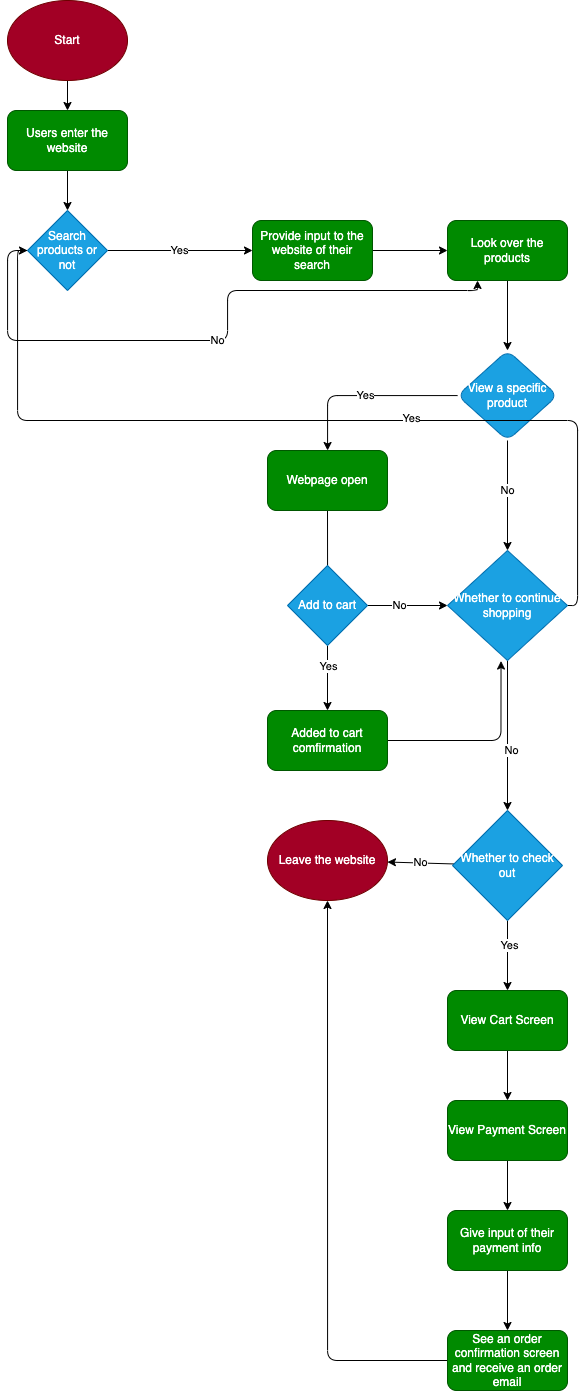

The diagram above was exported from draw.io. Its source (the exported page's mxGraphModel, read from the mxfile embedded in the PNG):
<mxGraphModel dx="971" dy="814" grid="1" gridSize="10" guides="1" tooltips="1" connect="1" arrows="1" fold="1" page="1" pageScale="1" pageWidth="850" pageHeight="1100" math="0" shadow="0">
  <root>
    <mxCell id="0" />
    <mxCell id="1" parent="0" />
    <mxCell id="4" style="edgeStyle=none;html=1;" parent="1" source="2" target="3" edge="1">
      <mxGeometry relative="1" as="geometry" />
    </mxCell>
    <mxCell id="2" value="Start" style="ellipse;whiteSpace=wrap;html=1;fillColor=#a20025;fontColor=#ffffff;strokeColor=#6F0000;" parent="1" vertex="1">
      <mxGeometry x="60" y="40" width="120" height="80" as="geometry" />
    </mxCell>
    <mxCell id="11" style="edgeStyle=none;html=1;" parent="1" source="3" target="10" edge="1">
      <mxGeometry relative="1" as="geometry" />
    </mxCell>
    <mxCell id="3" value="Users enter the website" style="rounded=1;whiteSpace=wrap;html=1;fillColor=#008a00;fontColor=#ffffff;strokeColor=#005700;" parent="1" vertex="1">
      <mxGeometry x="60" y="150" width="120" height="60" as="geometry" />
    </mxCell>
    <mxCell id="18" value="No" style="edgeStyle=orthogonalEdgeStyle;html=1;entryX=0.25;entryY=1;entryDx=0;entryDy=0;" parent="1" source="10" target="16" edge="1">
      <mxGeometry relative="1" as="geometry">
        <mxPoint x="60" y="330" as="sourcePoint" />
        <mxPoint x="430" y="340" as="targetPoint" />
        <Array as="points">
          <mxPoint x="60" y="290" />
          <mxPoint x="60" y="380" />
          <mxPoint x="280" y="380" />
          <mxPoint x="280" y="330" />
          <mxPoint x="530" y="330" />
        </Array>
      </mxGeometry>
    </mxCell>
    <mxCell id="17" value="Yes" style="edgeStyle=none;html=1;exitX=1;exitY=0.5;exitDx=0;exitDy=0;entryX=0;entryY=0.5;entryDx=0;entryDy=0;" parent="1" source="10" target="14" edge="1">
      <mxGeometry relative="1" as="geometry" />
    </mxCell>
    <mxCell id="10" value="Search products or not" style="rhombus;whiteSpace=wrap;html=1;fillColor=#1ba1e2;fontColor=#ffffff;strokeColor=#006EAF;" parent="1" vertex="1">
      <mxGeometry x="80" y="250" width="80" height="80" as="geometry" />
    </mxCell>
    <mxCell id="24" style="edgeStyle=orthogonalEdgeStyle;html=1;exitX=1;exitY=0.5;exitDx=0;exitDy=0;" parent="1" source="14" target="16" edge="1">
      <mxGeometry relative="1" as="geometry" />
    </mxCell>
    <mxCell id="14" value="Provide input to the website of their search" style="rounded=1;whiteSpace=wrap;html=1;fillColor=#008a00;fontColor=#ffffff;strokeColor=#005700;" parent="1" vertex="1">
      <mxGeometry x="305" y="260" width="120" height="60" as="geometry" />
    </mxCell>
    <mxCell id="29" value="" style="edgeStyle=orthogonalEdgeStyle;html=1;" parent="1" source="16" target="28" edge="1">
      <mxGeometry relative="1" as="geometry" />
    </mxCell>
    <mxCell id="16" value="Look over the products" style="rounded=1;whiteSpace=wrap;html=1;fillColor=#008a00;fontColor=#ffffff;strokeColor=#005700;" parent="1" vertex="1">
      <mxGeometry x="500" y="260" width="120" height="60" as="geometry" />
    </mxCell>
    <mxCell id="31" value="Yes" style="edgeStyle=orthogonalEdgeStyle;html=1;" parent="1" source="28" target="30" edge="1">
      <mxGeometry relative="1" as="geometry" />
    </mxCell>
    <mxCell id="33" value="" style="edgeStyle=orthogonalEdgeStyle;html=1;entryX=0.5;entryY=0;entryDx=0;entryDy=0;" parent="1" source="28" target="36" edge="1">
      <mxGeometry relative="1" as="geometry">
        <mxPoint x="560" y="590" as="targetPoint" />
      </mxGeometry>
    </mxCell>
    <mxCell id="34" value="No" style="edgeLabel;html=1;align=center;verticalAlign=middle;resizable=0;points=[];" parent="33" vertex="1" connectable="0">
      <mxGeometry x="-0.1158" y="-1" relative="1" as="geometry">
        <mxPoint as="offset" />
      </mxGeometry>
    </mxCell>
    <mxCell id="28" value="View a specific product" style="rhombus;whiteSpace=wrap;html=1;fillColor=#1ba1e2;strokeColor=#006EAF;fontColor=#ffffff;rounded=1;" parent="1" vertex="1">
      <mxGeometry x="510" y="390" width="100" height="90" as="geometry" />
    </mxCell>
    <mxCell id="35" style="edgeStyle=orthogonalEdgeStyle;html=1;exitX=0.5;exitY=1;exitDx=0;exitDy=0;entryX=0.5;entryY=0;entryDx=0;entryDy=0;" parent="1" source="30" target="37" edge="1">
      <mxGeometry relative="1" as="geometry">
        <mxPoint x="350" y="650" as="targetPoint" />
        <Array as="points">
          <mxPoint x="380" y="620" />
          <mxPoint x="380" y="620" />
        </Array>
      </mxGeometry>
    </mxCell>
    <mxCell id="30" value="Webpage open" style="whiteSpace=wrap;html=1;fillColor=#008a00;strokeColor=#005700;fontColor=#ffffff;rounded=1;" parent="1" vertex="1">
      <mxGeometry x="320" y="490" width="120" height="60" as="geometry" />
    </mxCell>
    <mxCell id="47" style="edgeStyle=orthogonalEdgeStyle;html=1;exitX=1;exitY=0.5;exitDx=0;exitDy=0;entryX=0;entryY=0.5;entryDx=0;entryDy=0;" parent="1" source="36" target="10" edge="1">
      <mxGeometry relative="1" as="geometry" />
    </mxCell>
    <mxCell id="48" value="Yes" style="edgeLabel;html=1;align=center;verticalAlign=middle;resizable=0;points=[];" parent="47" vertex="1" connectable="0">
      <mxGeometry x="-0.2226" y="-3" relative="1" as="geometry">
        <mxPoint x="1" as="offset" />
      </mxGeometry>
    </mxCell>
    <mxCell id="50" value="" style="edgeStyle=orthogonalEdgeStyle;html=1;entryX=0.5;entryY=0;entryDx=0;entryDy=0;" parent="1" source="36" target="52" edge="1">
      <mxGeometry relative="1" as="geometry">
        <mxPoint x="560" y="850" as="targetPoint" />
      </mxGeometry>
    </mxCell>
    <mxCell id="51" value="No" style="edgeLabel;html=1;align=center;verticalAlign=middle;resizable=0;points=[];" parent="50" vertex="1" connectable="0">
      <mxGeometry x="0.1867" y="3" relative="1" as="geometry">
        <mxPoint as="offset" />
      </mxGeometry>
    </mxCell>
    <mxCell id="36" value="Whether to continue shopping" style="rhombus;whiteSpace=wrap;html=1;fillColor=#1ba1e2;fontColor=#ffffff;strokeColor=#006EAF;" parent="1" vertex="1">
      <mxGeometry x="500" y="590" width="120" height="110" as="geometry" />
    </mxCell>
    <mxCell id="41" style="edgeStyle=orthogonalEdgeStyle;html=1;" parent="1" source="37" target="42" edge="1">
      <mxGeometry relative="1" as="geometry">
        <mxPoint x="380" y="750" as="targetPoint" />
        <Array as="points" />
      </mxGeometry>
    </mxCell>
    <mxCell id="43" value="Yes" style="edgeLabel;html=1;align=center;verticalAlign=middle;resizable=0;points=[];" parent="41" vertex="1" connectable="0">
      <mxGeometry x="-0.3692" relative="1" as="geometry">
        <mxPoint as="offset" />
      </mxGeometry>
    </mxCell>
    <mxCell id="45" style="edgeStyle=orthogonalEdgeStyle;html=1;exitX=1;exitY=0.5;exitDx=0;exitDy=0;" parent="1" source="37" target="36" edge="1">
      <mxGeometry relative="1" as="geometry" />
    </mxCell>
    <mxCell id="46" value="No" style="edgeLabel;html=1;align=center;verticalAlign=middle;resizable=0;points=[];" parent="45" vertex="1" connectable="0">
      <mxGeometry x="-0.2375" y="2" relative="1" as="geometry">
        <mxPoint y="1" as="offset" />
      </mxGeometry>
    </mxCell>
    <mxCell id="37" value="Add to cart" style="rhombus;whiteSpace=wrap;html=1;fillColor=#1ba1e2;fontColor=#ffffff;strokeColor=#006EAF;" parent="1" vertex="1">
      <mxGeometry x="340" y="605" width="80" height="80" as="geometry" />
    </mxCell>
    <mxCell id="44" style="edgeStyle=orthogonalEdgeStyle;html=1;entryX=0.446;entryY=1.005;entryDx=0;entryDy=0;entryPerimeter=0;" parent="1" source="42" target="36" edge="1">
      <mxGeometry relative="1" as="geometry" />
    </mxCell>
    <mxCell id="42" value="Added to cart comfirmation" style="rounded=1;whiteSpace=wrap;html=1;fillColor=#008a00;fontColor=#ffffff;strokeColor=#005700;" parent="1" vertex="1">
      <mxGeometry x="320" y="750" width="120" height="60" as="geometry" />
    </mxCell>
    <mxCell id="56" style="edgeStyle=orthogonalEdgeStyle;html=1;entryX=0.5;entryY=0;entryDx=0;entryDy=0;entryPerimeter=0;" parent="1" source="52" target="57" edge="1">
      <mxGeometry relative="1" as="geometry">
        <mxPoint x="560" y="1030" as="targetPoint" />
      </mxGeometry>
    </mxCell>
    <mxCell id="59" value="Yes" style="edgeLabel;html=1;align=center;verticalAlign=middle;resizable=0;points=[];" parent="56" vertex="1" connectable="0">
      <mxGeometry x="-0.2919" y="1" relative="1" as="geometry">
        <mxPoint as="offset" />
      </mxGeometry>
    </mxCell>
    <mxCell id="68" value="No" style="edgeStyle=none;html=1;" edge="1" parent="1" source="52" target="67">
      <mxGeometry relative="1" as="geometry" />
    </mxCell>
    <mxCell id="52" value="Whether to check out" style="rhombus;whiteSpace=wrap;html=1;fillColor=#1ba1e2;fontColor=#ffffff;strokeColor=#006EAF;" parent="1" vertex="1">
      <mxGeometry x="505" y="850" width="110" height="110" as="geometry" />
    </mxCell>
    <mxCell id="61" style="edgeStyle=orthogonalEdgeStyle;html=1;" parent="1" source="57" target="60" edge="1">
      <mxGeometry relative="1" as="geometry" />
    </mxCell>
    <mxCell id="57" value="View Cart Screen" style="rounded=1;whiteSpace=wrap;html=1;fillColor=#008a00;fontColor=#ffffff;strokeColor=#005700;" parent="1" vertex="1">
      <mxGeometry x="500" y="1030" width="120" height="60" as="geometry" />
    </mxCell>
    <mxCell id="63" style="edgeStyle=orthogonalEdgeStyle;html=1;" parent="1" source="60" target="62" edge="1">
      <mxGeometry relative="1" as="geometry" />
    </mxCell>
    <mxCell id="60" value="View Payment Screen" style="rounded=1;whiteSpace=wrap;html=1;fillColor=#008a00;fontColor=#ffffff;strokeColor=#005700;" parent="1" vertex="1">
      <mxGeometry x="500" y="1140" width="120" height="60" as="geometry" />
    </mxCell>
    <mxCell id="65" style="edgeStyle=orthogonalEdgeStyle;html=1;" parent="1" source="62" target="64" edge="1">
      <mxGeometry relative="1" as="geometry" />
    </mxCell>
    <mxCell id="62" value="Give input of their payment info" style="rounded=1;whiteSpace=wrap;html=1;fillColor=#008a00;fontColor=#ffffff;strokeColor=#005700;" parent="1" vertex="1">
      <mxGeometry x="500" y="1250" width="120" height="60" as="geometry" />
    </mxCell>
    <mxCell id="66" style="edgeStyle=orthogonalEdgeStyle;html=1;entryX=0.5;entryY=1;entryDx=0;entryDy=0;" parent="1" source="64" target="67" edge="1">
      <mxGeometry relative="1" as="geometry">
        <mxPoint x="370" y="930" as="targetPoint" />
      </mxGeometry>
    </mxCell>
    <mxCell id="64" value="See an order confirmation screen and receive an order email" style="rounded=1;whiteSpace=wrap;html=1;fillColor=#008a00;fontColor=#ffffff;strokeColor=#005700;" parent="1" vertex="1">
      <mxGeometry x="500" y="1370" width="120" height="60" as="geometry" />
    </mxCell>
    <mxCell id="67" value="Leave the website" style="ellipse;whiteSpace=wrap;html=1;fillColor=#a20025;fontColor=#ffffff;strokeColor=#6F0000;" vertex="1" parent="1">
      <mxGeometry x="320" y="860" width="120" height="80" as="geometry" />
    </mxCell>
  </root>
</mxGraphModel>